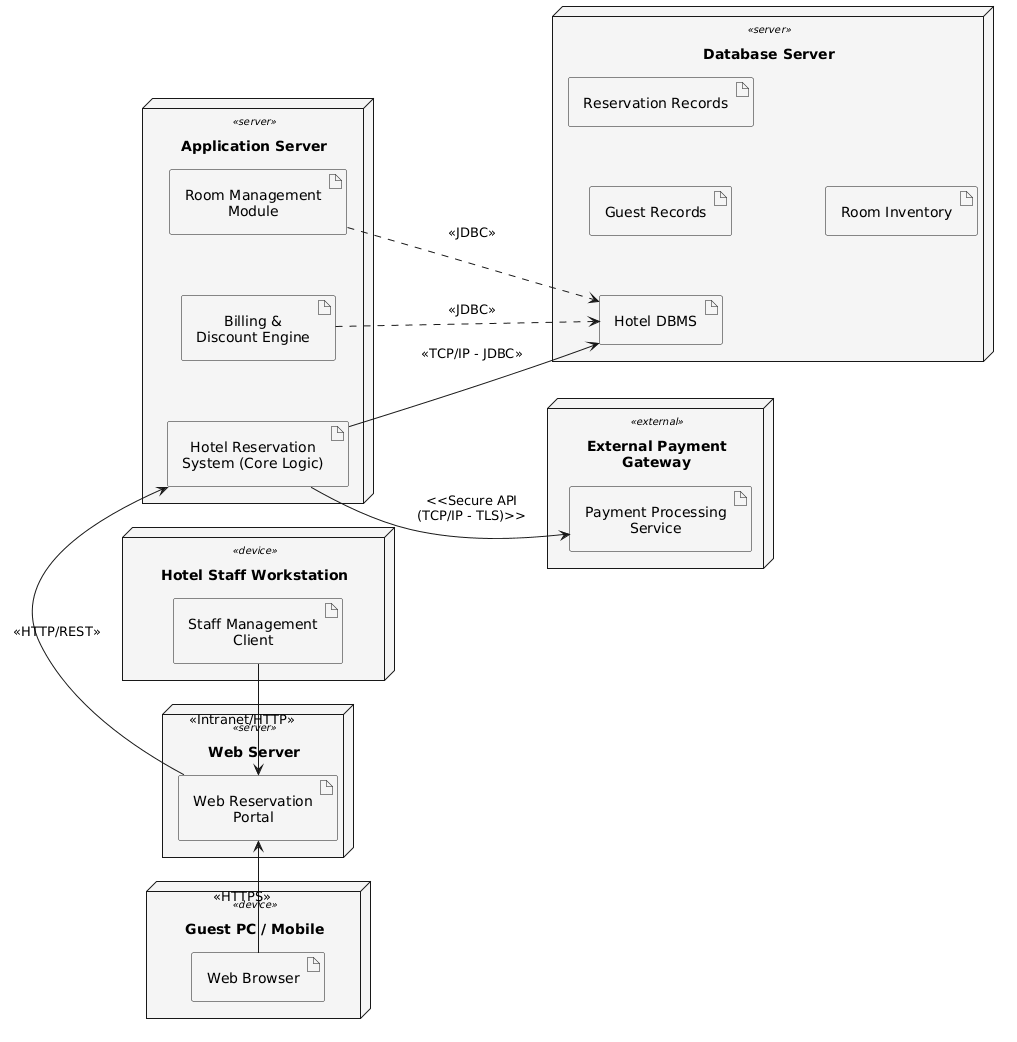

The diagram above was rendered by PlantUML. Its source (embedded in the PNG):
@startuml
left to right direction
skinparam nodesep 60
skinparam ranksep 70
skinparam padding 5
skinparam defaultTextAlignment center
skinparam nodeBackgroundColor #F5F5F5
skinparam nodeStereotypeFontSize 10

node "Guest PC / Mobile" <<device>> {
  artifact "Web Browser" as wb
}

node "Hotel Staff Workstation" <<device>> {
  artifact "Staff Management\nClient" as smc
}

node "Web Server" <<server>> {
  artifact "Web Reservation\nPortal" as wrp
}

node "Application Server" <<server>> {
  artifact "Hotel Reservation\nSystem (Core Logic)" as hrs
  artifact "Billing &\nDiscount Engine" as bde
  artifact "Room Management\nModule" as rmm
}

node "Database Server" <<server>> {
  artifact "Hotel DBMS" as db
  artifact "Guest Records" as gr
  artifact "Reservation Records" as rr
  artifact "Room Inventory" as ri
}

node "External Payment\nGateway" <<external>> {
  artifact "Payment Processing\nService" as pps
}

wb -right-> wrp : <<HTTPS>>
smc -right-> wrp : <<Intranet/HTTP>>
wrp -right-> hrs : <<HTTP/REST>>
hrs -right-> db : <<TCP/IP - JDBC>>
hrs -down-> pps : <<Secure API\n(TCP/IP - TLS)>>
bde .down.> db : <<JDBC>>
rmm .down.> db : <<JDBC>>
@enduml